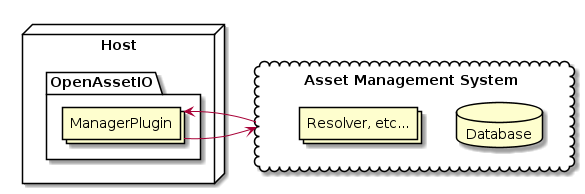

The diagram above was rendered by PlantUML. Its source (embedded in the PNG):
@startuml
node Host {
  package OpenAssetIO {
    collections ManagerPlugin
  }
}

cloud "Asset Management System" as ams {
  database Database
  collections "Resolver, etc..."
}

ManagerPlugin -right-> ams
ams -left-> ManagerPlugin
@enduml